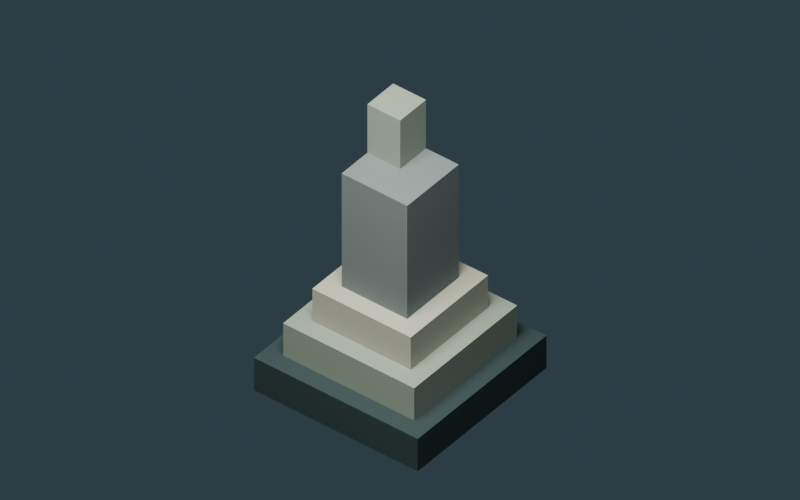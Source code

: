 # Source: AR_COLUMN_02.blend  (saved by Blender 5.1.30; exported with 4.5.12 LTS)
import bpy
from mathutils import Matrix  # noqa: F401  (used for matrix-valued properties, if any)

bpy.ops.wm.read_factory_settings(use_empty=True)
scene = bpy.context.scene
scene.name = 'Scene'

# ---- collections
col_ar_column_02 = bpy.data.collections.new('AR_COLUMN_02'); scene.collection.children.link(col_ar_column_02)

# ---- materials (node trees are filled in below, after node groups)
mat_vw_ruins_shared_stone = bpy.data.materials.new('VW.ruins.shared.stone')
mat_vw_ruins_shared_stone.diffuse_color = (0.1683, 0.2016, 0.2159, 1.0)
mat_vw_ruins_shared_light = bpy.data.materials.new('VW.ruins.shared.light')
mat_vw_ruins_shared_light.diffuse_color = (0.3813, 0.402, 0.3515, 1.0)
mat_vw_ruins_shared_edge = bpy.data.materials.new('VW.ruins.shared.edge')
mat_vw_ruins_shared_edge.diffuse_color = (0.2502, 0.3005, 0.2705, 1.0)
mat_vw_ruins_shared_dark = bpy.data.materials.new('VW.ruins.shared.dark')
mat_vw_ruins_shared_dark.diffuse_color = (0.0356, 0.06125, 0.07036, 1.0)
mat_vw_ruins_shared_teal = bpy.data.materials.new('VW.ruins.shared.teal')
mat_vw_ruins_shared_teal.diffuse_color = (0.04374, 0.15, 0.1413, 1.0)
mat_vw_ruins_shared_gold = bpy.data.materials.new('VW.ruins.shared.gold')
mat_vw_ruins_shared_gold.diffuse_color = (0.4233, 0.2747, 0.0865, 1.0)
mat_vw_ruins_shared_iron = bpy.data.materials.new('VW.ruins.shared.iron')
mat_vw_ruins_shared_iron.diffuse_color = (0.01938, 0.03071, 0.0382, 1.0)
mat_vw_ruins_shared_ember = bpy.data.materials.new('VW.ruins.shared.ember')
mat_vw_ruins_shared_ember.diffuse_color = (1.0, 0.4621, 0.1119, 1.0)
mat_vw_ruins_shared_cyan = bpy.data.materials.new('VW.ruins.shared.cyan')
mat_vw_ruins_shared_cyan.diffuse_color = (0.1912, 0.491, 0.4969, 1.0)
mat_vw_ruins_shared_leaf = bpy.data.materials.new('VW.ruins.shared.leaf')
mat_vw_ruins_shared_leaf.diffuse_color = (0.05951, 0.1248, 0.07036, 1.0)
mat_vw_ruins_shared_leaf_light = bpy.data.materials.new('VW.ruins.shared.leaf_light')
mat_vw_ruins_shared_leaf_light.diffuse_color = (0.1651, 0.2307, 0.1221, 1.0)
mat_vw_ruins_shared_wood = bpy.data.materials.new('VW.ruins.shared.wood')
mat_vw_ruins_shared_wood.diffuse_color = (0.07036, 0.05951, 0.05127, 1.0)
mat_vw_ruins_shared_grass = bpy.data.materials.new('VW.ruins.shared.grass')
mat_vw_ruins_shared_grass.diffuse_color = (0.08438, 0.1195, 0.07819, 1.0)

# ---- material node trees
mat_vw_ruins_shared_stone.use_nodes = True; mat_vw_ruins_shared_stone.node_tree.nodes.clear()
_N = mat_vw_ruins_shared_stone.node_tree.nodes; _L = mat_vw_ruins_shared_stone.node_tree.links
n0 = _N.new('ShaderNodeBsdfPrincipled'); n0.name = 'Principled BSDF'; n0.location = (-200, 100)
n0.inputs[0].default_value = (0.1683, 0.2016, 0.2159, 1.0)
n0.inputs[2].default_value = 0.86
n0.inputs[27].default_value = (0.1683, 0.2016, 0.2159, 1.0)
n1 = _N.new('ShaderNodeOutputMaterial'); n1.name = 'Material Output'; n1.location = (200, 100)
_L.new(n0.outputs[0], n1.inputs[0])
n1.is_active_output = True
mat_vw_ruins_shared_light.use_nodes = True; mat_vw_ruins_shared_light.node_tree.nodes.clear()
_N = mat_vw_ruins_shared_light.node_tree.nodes; _L = mat_vw_ruins_shared_light.node_tree.links
n0 = _N.new('ShaderNodeBsdfPrincipled'); n0.name = 'Principled BSDF'; n0.location = (-200, 100)
n0.inputs[0].default_value = (0.3813, 0.402, 0.3515, 1.0)
n0.inputs[2].default_value = 0.82
n0.inputs[27].default_value = (0.3813, 0.402, 0.3515, 1.0)
n1 = _N.new('ShaderNodeOutputMaterial'); n1.name = 'Material Output'; n1.location = (200, 100)
_L.new(n0.outputs[0], n1.inputs[0])
n1.is_active_output = True
mat_vw_ruins_shared_edge.use_nodes = True; mat_vw_ruins_shared_edge.node_tree.nodes.clear()
_N = mat_vw_ruins_shared_edge.node_tree.nodes; _L = mat_vw_ruins_shared_edge.node_tree.links
n0 = _N.new('ShaderNodeBsdfPrincipled'); n0.name = 'Principled BSDF'; n0.location = (-200, 100)
n0.inputs[0].default_value = (0.2502, 0.3005, 0.2705, 1.0)
n0.inputs[2].default_value = 0.86
n0.inputs[27].default_value = (0.2502, 0.3005, 0.2705, 1.0)
n1 = _N.new('ShaderNodeOutputMaterial'); n1.name = 'Material Output'; n1.location = (200, 100)
_L.new(n0.outputs[0], n1.inputs[0])
n1.is_active_output = True
mat_vw_ruins_shared_dark.use_nodes = True; mat_vw_ruins_shared_dark.node_tree.nodes.clear()
_N = mat_vw_ruins_shared_dark.node_tree.nodes; _L = mat_vw_ruins_shared_dark.node_tree.links
n0 = _N.new('ShaderNodeBsdfPrincipled'); n0.name = 'Principled BSDF'; n0.location = (-200, 100)
n0.inputs[0].default_value = (0.0356, 0.06125, 0.07036, 1.0)
n0.inputs[2].default_value = 0.92
n0.inputs[27].default_value = (0.0356, 0.06125, 0.07036, 1.0)
n1 = _N.new('ShaderNodeOutputMaterial'); n1.name = 'Material Output'; n1.location = (200, 100)
_L.new(n0.outputs[0], n1.inputs[0])
n1.is_active_output = True
mat_vw_ruins_shared_teal.use_nodes = True; mat_vw_ruins_shared_teal.node_tree.nodes.clear()
_N = mat_vw_ruins_shared_teal.node_tree.nodes; _L = mat_vw_ruins_shared_teal.node_tree.links
n0 = _N.new('ShaderNodeBsdfPrincipled'); n0.name = 'Principled BSDF'; n0.location = (-200, 100)
n0.inputs[0].default_value = (0.04374, 0.15, 0.1413, 1.0)
n0.inputs[2].default_value = 0.85
n0.inputs[27].default_value = (0.04374, 0.15, 0.1413, 1.0)
n1 = _N.new('ShaderNodeOutputMaterial'); n1.name = 'Material Output'; n1.location = (200, 100)
_L.new(n0.outputs[0], n1.inputs[0])
n1.is_active_output = True
mat_vw_ruins_shared_gold.use_nodes = True; mat_vw_ruins_shared_gold.node_tree.nodes.clear()
_N = mat_vw_ruins_shared_gold.node_tree.nodes; _L = mat_vw_ruins_shared_gold.node_tree.links
n0 = _N.new('ShaderNodeBsdfPrincipled'); n0.name = 'Principled BSDF'; n0.location = (-200, 100)
n0.inputs[0].default_value = (0.4233, 0.2747, 0.0865, 1.0)
n0.inputs[2].default_value = 0.7
n0.inputs[27].default_value = (0.4233, 0.2747, 0.0865, 1.0)
n1 = _N.new('ShaderNodeOutputMaterial'); n1.name = 'Material Output'; n1.location = (200, 100)
_L.new(n0.outputs[0], n1.inputs[0])
n1.is_active_output = True
mat_vw_ruins_shared_iron.use_nodes = True; mat_vw_ruins_shared_iron.node_tree.nodes.clear()
_N = mat_vw_ruins_shared_iron.node_tree.nodes; _L = mat_vw_ruins_shared_iron.node_tree.links
n0 = _N.new('ShaderNodeBsdfPrincipled'); n0.name = 'Principled BSDF'; n0.location = (-200, 100)
n0.inputs[0].default_value = (0.01938, 0.03071, 0.0382, 1.0)
n0.inputs[2].default_value = 0.65
n0.inputs[27].default_value = (0.01938, 0.03071, 0.0382, 1.0)
n1 = _N.new('ShaderNodeOutputMaterial'); n1.name = 'Material Output'; n1.location = (200, 100)
_L.new(n0.outputs[0], n1.inputs[0])
n1.is_active_output = True
mat_vw_ruins_shared_ember.use_nodes = True; mat_vw_ruins_shared_ember.node_tree.nodes.clear()
_N = mat_vw_ruins_shared_ember.node_tree.nodes; _L = mat_vw_ruins_shared_ember.node_tree.links
n0 = _N.new('ShaderNodeBsdfPrincipled'); n0.name = 'Principled BSDF'; n0.location = (-200, 100)
n0.inputs[0].default_value = (1.0, 0.4621, 0.1119, 1.0)
n0.inputs[2].default_value = 0.8
n0.inputs[27].default_value = (1.0, 0.4621, 0.1119, 1.0)
n0.inputs[28].default_value = 3.0
n1 = _N.new('ShaderNodeOutputMaterial'); n1.name = 'Material Output'; n1.location = (200, 100)
_L.new(n0.outputs[0], n1.inputs[0])
n1.is_active_output = True
mat_vw_ruins_shared_cyan.use_nodes = True; mat_vw_ruins_shared_cyan.node_tree.nodes.clear()
_N = mat_vw_ruins_shared_cyan.node_tree.nodes; _L = mat_vw_ruins_shared_cyan.node_tree.links
n0 = _N.new('ShaderNodeBsdfPrincipled'); n0.name = 'Principled BSDF'; n0.location = (-200, 100)
n0.inputs[0].default_value = (0.1912, 0.491, 0.4969, 1.0)
n0.inputs[2].default_value = 0.8
n0.inputs[27].default_value = (0.1912, 0.491, 0.4969, 1.0)
n0.inputs[28].default_value = 0.2
n1 = _N.new('ShaderNodeOutputMaterial'); n1.name = 'Material Output'; n1.location = (200, 100)
_L.new(n0.outputs[0], n1.inputs[0])
n1.is_active_output = True
mat_vw_ruins_shared_leaf.use_nodes = True; mat_vw_ruins_shared_leaf.node_tree.nodes.clear()
_N = mat_vw_ruins_shared_leaf.node_tree.nodes; _L = mat_vw_ruins_shared_leaf.node_tree.links
n0 = _N.new('ShaderNodeBsdfPrincipled'); n0.name = 'Principled BSDF'; n0.location = (-200, 100)
n0.inputs[0].default_value = (0.05951, 0.1248, 0.07036, 1.0)
n0.inputs[2].default_value = 0.92
n0.inputs[27].default_value = (0.05951, 0.1248, 0.07036, 1.0)
n1 = _N.new('ShaderNodeOutputMaterial'); n1.name = 'Material Output'; n1.location = (200, 100)
_L.new(n0.outputs[0], n1.inputs[0])
n1.is_active_output = True
mat_vw_ruins_shared_leaf_light.use_nodes = True; mat_vw_ruins_shared_leaf_light.node_tree.nodes.clear()
_N = mat_vw_ruins_shared_leaf_light.node_tree.nodes; _L = mat_vw_ruins_shared_leaf_light.node_tree.links
n0 = _N.new('ShaderNodeBsdfPrincipled'); n0.name = 'Principled BSDF'; n0.location = (-200, 100)
n0.inputs[0].default_value = (0.1651, 0.2307, 0.1221, 1.0)
n0.inputs[2].default_value = 0.92
n0.inputs[27].default_value = (0.1651, 0.2307, 0.1221, 1.0)
n1 = _N.new('ShaderNodeOutputMaterial'); n1.name = 'Material Output'; n1.location = (200, 100)
_L.new(n0.outputs[0], n1.inputs[0])
n1.is_active_output = True
mat_vw_ruins_shared_wood.use_nodes = True; mat_vw_ruins_shared_wood.node_tree.nodes.clear()
_N = mat_vw_ruins_shared_wood.node_tree.nodes; _L = mat_vw_ruins_shared_wood.node_tree.links
n0 = _N.new('ShaderNodeBsdfPrincipled'); n0.name = 'Principled BSDF'; n0.location = (-200, 100)
n0.inputs[0].default_value = (0.07036, 0.05951, 0.05127, 1.0)
n0.inputs[2].default_value = 0.92
n0.inputs[27].default_value = (0.07036, 0.05951, 0.05127, 1.0)
n1 = _N.new('ShaderNodeOutputMaterial'); n1.name = 'Material Output'; n1.location = (200, 100)
_L.new(n0.outputs[0], n1.inputs[0])
n1.is_active_output = True
mat_vw_ruins_shared_grass.use_nodes = True; mat_vw_ruins_shared_grass.node_tree.nodes.clear()
_N = mat_vw_ruins_shared_grass.node_tree.nodes; _L = mat_vw_ruins_shared_grass.node_tree.links
n0 = _N.new('ShaderNodeBsdfPrincipled'); n0.name = 'Principled BSDF'; n0.location = (-200, 100)
n0.inputs[0].default_value = (0.08438, 0.1195, 0.07819, 1.0)
n0.inputs[2].default_value = 0.92
n0.inputs[27].default_value = (0.08438, 0.1195, 0.07819, 1.0)
n1 = _N.new('ShaderNodeOutputMaterial'); n1.name = 'Material Output'; n1.location = (200, 100)
_L.new(n0.outputs[0], n1.inputs[0])
n1.is_active_output = True

# ---- world
world_world = bpy.data.worlds.new('World'); scene.world = world_world
world_world.use_nodes = True; world_world.node_tree.nodes.clear()
_N = world_world.node_tree.nodes; _L = world_world.node_tree.links
n0 = _N.new('ShaderNodeBackground'); n0.name = 'Background'; n0.location = (-200, 100)
n0.inputs[0].default_value = (0.13, 0.19, 0.23, 1.0)
n0.inputs[1].default_value = 0.3
n1 = _N.new('ShaderNodeOutputWorld'); n1.name = 'World Output'; n1.location = (200, 100)
_L.new(n0.outputs[0], n1.inputs[0])
n1.is_active_output = True

# ---- cameras
cam_game_camera = bpy.data.cameras.new('Game camera')
cam_game_camera.type = 'ORTHO'
cam_game_camera.ortho_scale = 4.8

# ---- lights
light_neutral = bpy.data.lights.new('neutral', 'AREA')
light_neutral.color = (1.0, 0.94, 0.83)
light_neutral.energy = 900.0
light_neutral.shape = 'DISK'
light_neutral.size = 5.0

# ---- meshes
me_ar_column_02_body = bpy.data.meshes.new('AR_COLUMN_02.body')
me_ar_column_02_body.from_pydata([(-0.625, -0.625, 0.0), (-0.625, 0.625, 0.0), (-0.625, 0.625, 0.25), (-0.625, -0.625, 0.25), (-0.5, -0.5, 0.25), (-0.5, 0.5, 0.25), (-0.5, 0.5, 0.5), (-0.5, -0.5, 0.5), (-0.375, -0.375, 0.5), (-0.375, 0.375, 0.5), (-0.375, 0.375, 0.75), (-0.375, -0.375, 0.75), (-0.25, 0.0, 1.625), (-0.25, 0.25, 1.625), (-0.25, 0.25, 2.0), (-0.25, 0.0, 2.0), (-0.25, -0.25, 0.75), (-0.25, 0.25, 0.75), (-0.25, -0.25, 1.625), (0.0, 0.0, 1.625), (0.0, 0.25, 1.625), (0.0, 0.25, 2.0), (0.0, 0.0, 2.0), (0.25, -0.25, 0.75), (0.25, 0.25, 0.75), (0.25, 0.25, 1.625), (0.25, -0.25, 1.625), (0.375, -0.375, 0.5), (0.375, 0.375, 0.5), (0.375, 0.375, 0.75), (0.375, -0.375, 0.75), (0.5, -0.5, 0.25), (0.5, 0.5, 0.25), (0.5, 0.5, 0.5), (0.5, -0.5, 0.5), (0.625, -0.625, 0.0), (0.625, 0.625, 0.0), (0.625, 0.625, 0.25), (0.625, -0.625, 0.25), (0.625, -0.5, 0.25), (-0.625, -0.5, 0.25), (-0.5, 0.625, 0.25), (0.625, 0.5, 0.25), (0.5, -0.375, 0.5), (-0.5, -0.375, 0.5), (-0.375, 0.5, 0.5), (0.5, 0.375, 0.5), (0.375, -0.25, 0.75), (-0.375, -0.25, 0.75), (-0.25, 0.375, 0.75), (0.375, 0.25, 0.75), (0.25, 0.0, 1.625)], [], [(3, 2, 1, 0), (7, 6, 5, 4), (11, 10, 9, 8), (15, 14, 13, 12), (18, 13, 17, 16), (19, 20, 21, 22), (23, 24, 25, 26), (27, 28, 29, 30), (31, 32, 33, 34), (35, 36, 37, 38), (35, 38, 3, 0), (31, 34, 7, 4), (27, 30, 11, 8), (23, 26, 18, 16), (19, 22, 15, 12), (13, 14, 21, 20), (17, 13, 25, 24), (9, 10, 29, 28), (5, 6, 33, 32), (1, 2, 37, 36), (1, 36, 35, 0), (3, 38, 39, 40), (40, 4, 41, 2), (5, 42, 37, 41), (31, 39, 42, 32), (7, 34, 43, 44), (44, 8, 45, 6), (9, 46, 33, 45), (27, 43, 46, 28), (11, 30, 47, 48), (48, 16, 49, 10), (17, 50, 29, 49), (23, 47, 50, 24), (18, 26, 51, 12), (19, 51, 25, 20), (15, 22, 21, 14)])
me_ar_column_02_body.polygons.foreach_set('material_index', [3, 2, 1, 2, 0, 2, 0, 1, 2, 3, 3, 2, 1, 0, 2, 2, 0, 1, 2, 3, 3, 3, 3, 3, 3, 2, 2, 2, 2, 1, 1, 1, 1, 0, 0, 2])
me_ar_column_02_body.materials.append(mat_vw_ruins_shared_stone)
me_ar_column_02_body.materials.append(mat_vw_ruins_shared_light)
me_ar_column_02_body.materials.append(mat_vw_ruins_shared_edge)
me_ar_column_02_body.materials.append(mat_vw_ruins_shared_dark)
me_ar_column_02_body.materials.append(mat_vw_ruins_shared_teal)
me_ar_column_02_body.materials.append(mat_vw_ruins_shared_gold)
me_ar_column_02_body.materials.append(mat_vw_ruins_shared_iron)
me_ar_column_02_body.materials.append(mat_vw_ruins_shared_ember)
me_ar_column_02_body.materials.append(mat_vw_ruins_shared_cyan)
me_ar_column_02_body.materials.append(mat_vw_ruins_shared_leaf)
me_ar_column_02_body.materials.append(mat_vw_ruins_shared_leaf_light)
me_ar_column_02_body.materials.append(mat_vw_ruins_shared_wood)
me_ar_column_02_body.materials.append(mat_vw_ruins_shared_grass)
me_ar_column_02_body.update()

# ---- objects
ob_game_camera = bpy.data.objects.new('Game camera', cam_game_camera)
ob_neutral = bpy.data.objects.new('neutral', light_neutral)
ob_ar_column_02_body = bpy.data.objects.new('AR_COLUMN_02.body', me_ar_column_02_body)

# ---- transforms, parenting, visibility, modifiers, constraints
ob_game_camera.location = (22.0, -28.0, 30.0)
ob_game_camera.rotation_euler = (0.8873, 3.563e-09, 0.666)
ob_neutral.location = (1.0, -3.0, 7.0)
ob_ar_column_02_body.location = (0.0, 0.0, 0.0)

# ---- collection membership
scene.collection.objects.link(ob_game_camera)
scene.collection.objects.link(ob_neutral)
col_ar_column_02.objects.link(ob_ar_column_02_body)

# ---- scene / render settings (as saved in the file)
scene.camera = ob_game_camera
scene.frame_start = 1; scene.frame_end = 250; scene.frame_set(1)
scene.render.engine = 'CYCLES'
scene.render.resolution_x = 1600
scene.render.resolution_y = 1000
scene.render.bake_bias = 0.0
scene.render.bake_samples = 0
scene.cycles.samples = 32
scene.cycles.sampling_pattern = 'TABULATED_SOBOL'
scene.eevee.use_volume_custom_range = False
scene.view_settings.look = 'AgX - Medium High Contrast'
scene.view_settings.exposure = 0.2
bpy.context.view_layer.update()
